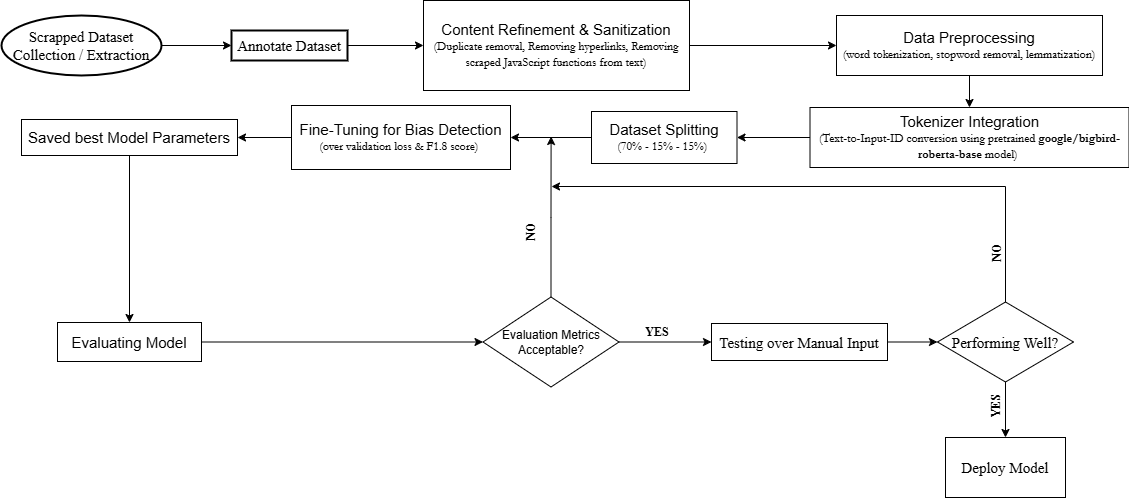

The diagram above was exported from draw.io. Its source (the exported page's mxGraphModel, read from the mxfile embedded in the PNG):
<mxGraphModel dx="1286" dy="638" grid="1" gridSize="10" guides="1" tooltips="1" connect="1" arrows="1" fold="1" page="1" pageScale="1" pageWidth="1169" pageHeight="827" math="0" shadow="0">
  <root>
    <mxCell id="0" />
    <mxCell id="1" parent="0" />
    <mxCell id="k12KsQGpr_QBmgiaJgDZ-7" value="" style="edgeStyle=orthogonalEdgeStyle;rounded=0;orthogonalLoop=1;jettySize=auto;html=1;" parent="1" source="k12KsQGpr_QBmgiaJgDZ-1" target="k12KsQGpr_QBmgiaJgDZ-6" edge="1">
      <mxGeometry relative="1" as="geometry" />
    </mxCell>
    <mxCell id="k12KsQGpr_QBmgiaJgDZ-1" value="&lt;font style=&quot;font-size: 15px;&quot; face=&quot;Times New Roman&quot;&gt;Scrapped Dataset Collection / Extraction&lt;/font&gt;" style="strokeWidth=2;html=1;shape=mxgraph.flowchart.start_1;whiteSpace=wrap;" parent="1" vertex="1">
      <mxGeometry x="30" y="169" width="160" height="60" as="geometry" />
    </mxCell>
    <mxCell id="k12KsQGpr_QBmgiaJgDZ-5" value="" style="edgeStyle=orthogonalEdgeStyle;rounded=0;orthogonalLoop=1;jettySize=auto;html=1;" parent="1" source="k12KsQGpr_QBmgiaJgDZ-2" target="k12KsQGpr_QBmgiaJgDZ-4" edge="1">
      <mxGeometry relative="1" as="geometry" />
    </mxCell>
    <mxCell id="k12KsQGpr_QBmgiaJgDZ-2" value="&lt;font style=&quot;font-size: 15px;&quot;&gt;Content Refinement &amp;amp; Sanitization&lt;/font&gt;&lt;div&gt;&lt;font face=&quot;Garamond&quot;&gt;(Duplicate removal,&amp;nbsp;&lt;/font&gt;&lt;span style=&quot;background-color: transparent;&quot;&gt;&lt;font face=&quot;Garamond&quot;&gt;Removing hyperlinks,&amp;nbsp;&lt;/font&gt;&lt;/span&gt;&lt;span style=&quot;background-color: transparent;&quot;&gt;&lt;font face=&quot;Garamond&quot;&gt;Removing scraped JavaScript functions from text&lt;/font&gt;&lt;/span&gt;&lt;span style=&quot;background-color: transparent; color: light-dark(rgb(0, 0, 0), rgb(255, 255, 255)); font-family: Garamond;&quot;&gt;)&lt;/span&gt;&lt;/div&gt;" style="rounded=0;whiteSpace=wrap;html=1;" parent="1" vertex="1">
      <mxGeometry x="452" y="154" width="266" height="90" as="geometry" />
    </mxCell>
    <mxCell id="k12KsQGpr_QBmgiaJgDZ-10" value="" style="edgeStyle=orthogonalEdgeStyle;rounded=0;orthogonalLoop=1;jettySize=auto;html=1;" parent="1" source="k12KsQGpr_QBmgiaJgDZ-4" target="k12KsQGpr_QBmgiaJgDZ-9" edge="1">
      <mxGeometry relative="1" as="geometry" />
    </mxCell>
    <mxCell id="k12KsQGpr_QBmgiaJgDZ-4" value="&lt;font style=&quot;font-size: 15px;&quot;&gt;Data Preprocessing&lt;/font&gt;&lt;div&gt;&lt;font face=&quot;Garamond&quot;&gt;(word tokenization, stopword removal, lemmatization&lt;/font&gt;&lt;span style=&quot;background-color: transparent; color: light-dark(rgb(0, 0, 0), rgb(255, 255, 255)); font-family: Garamond;&quot;&gt;)&lt;/span&gt;&lt;/div&gt;" style="rounded=0;whiteSpace=wrap;html=1;" parent="1" vertex="1">
      <mxGeometry x="865" y="169" width="266" height="60" as="geometry" />
    </mxCell>
    <mxCell id="YvmuyJaeLaCFib59CTSS-1" style="edgeStyle=orthogonalEdgeStyle;rounded=0;orthogonalLoop=1;jettySize=auto;html=1;exitX=1;exitY=0.5;exitDx=0;exitDy=0;entryX=0;entryY=0.5;entryDx=0;entryDy=0;" parent="1" source="k12KsQGpr_QBmgiaJgDZ-6" target="k12KsQGpr_QBmgiaJgDZ-2" edge="1">
      <mxGeometry relative="1" as="geometry" />
    </mxCell>
    <mxCell id="k12KsQGpr_QBmgiaJgDZ-6" value="&lt;font style=&quot;font-size: 15px;&quot; face=&quot;Times New Roman&quot;&gt;Annotate Dataset&lt;/font&gt;" style="whiteSpace=wrap;html=1;strokeWidth=2;" parent="1" vertex="1">
      <mxGeometry x="260" y="184" width="116" height="30" as="geometry" />
    </mxCell>
    <mxCell id="k12KsQGpr_QBmgiaJgDZ-12" value="" style="edgeStyle=orthogonalEdgeStyle;rounded=0;orthogonalLoop=1;jettySize=auto;html=1;" parent="1" source="k12KsQGpr_QBmgiaJgDZ-9" target="k12KsQGpr_QBmgiaJgDZ-11" edge="1">
      <mxGeometry relative="1" as="geometry" />
    </mxCell>
    <mxCell id="k12KsQGpr_QBmgiaJgDZ-9" value="&lt;font style=&quot;font-size: 15px;&quot;&gt;Tokenizer Integration&lt;/font&gt;&lt;div&gt;&lt;font face=&quot;Garamond&quot;&gt;(&lt;/font&gt;&lt;span style=&quot;background-color: transparent;&quot;&gt;&lt;font face=&quot;Garamond&quot;&gt;Text-to-Input-ID conversion using pretrained&amp;nbsp;&lt;/font&gt;&lt;/span&gt;&lt;span style=&quot;background-color: transparent;&quot;&gt;&lt;font face=&quot;Garamond&quot;&gt;&lt;b&gt;google/bigbird-roberta-base &lt;/b&gt;model)&lt;/font&gt;&lt;/span&gt;&lt;span style=&quot;color: rgba(0, 0, 0, 0); font-family: Garamond; background-color: transparent;&quot;&gt;)&lt;/span&gt;&lt;/div&gt;" style="rounded=0;whiteSpace=wrap;html=1;" parent="1" vertex="1">
      <mxGeometry x="838.5" y="261" width="319" height="60" as="geometry" />
    </mxCell>
    <mxCell id="1qP-3JI3iauQQ6dyFi3k-2" value="" style="edgeStyle=orthogonalEdgeStyle;rounded=0;orthogonalLoop=1;jettySize=auto;html=1;" parent="1" source="k12KsQGpr_QBmgiaJgDZ-11" target="1qP-3JI3iauQQ6dyFi3k-1" edge="1">
      <mxGeometry relative="1" as="geometry" />
    </mxCell>
    <mxCell id="k12KsQGpr_QBmgiaJgDZ-11" value="&lt;font style=&quot;font-size: 15px;&quot;&gt;Dataset Splitting&lt;/font&gt;&lt;div&gt;&lt;font face=&quot;Garamond&quot;&gt;(70% - 15% - 15%&lt;/font&gt;&lt;span style=&quot;background-color: transparent;&quot;&gt;&lt;font face=&quot;Garamond&quot;&gt;)&lt;/font&gt;&lt;/span&gt;&lt;span style=&quot;color: rgba(0, 0, 0, 0); font-family: Garamond; background-color: transparent;&quot;&gt;)&lt;/span&gt;&lt;/div&gt;" style="rounded=0;whiteSpace=wrap;html=1;" parent="1" vertex="1">
      <mxGeometry x="620" y="265" width="145.5" height="52" as="geometry" />
    </mxCell>
    <mxCell id="1qP-3JI3iauQQ6dyFi3k-6" value="" style="edgeStyle=orthogonalEdgeStyle;rounded=0;orthogonalLoop=1;jettySize=auto;html=1;" parent="1" source="1qP-3JI3iauQQ6dyFi3k-1" target="1qP-3JI3iauQQ6dyFi3k-5" edge="1">
      <mxGeometry relative="1" as="geometry" />
    </mxCell>
    <mxCell id="1qP-3JI3iauQQ6dyFi3k-1" value="&lt;font style=&quot;font-size: 15px;&quot;&gt;Fine-Tuning for Bias Detection&lt;/font&gt;&lt;div&gt;&lt;font face=&quot;Garamond&quot;&gt;(over validation loss &amp;amp; F1.8 score&lt;/font&gt;&lt;span style=&quot;background-color: transparent;&quot;&gt;&lt;font face=&quot;Garamond&quot;&gt;)&lt;/font&gt;&lt;/span&gt;&lt;span style=&quot;color: rgba(0, 0, 0, 0); font-family: Garamond; background-color: transparent;&quot;&gt;)&lt;/span&gt;&lt;/div&gt;" style="rounded=0;whiteSpace=wrap;html=1;" parent="1" vertex="1">
      <mxGeometry x="320" y="259" width="219" height="64" as="geometry" />
    </mxCell>
    <mxCell id="YvmuyJaeLaCFib59CTSS-2" style="edgeStyle=orthogonalEdgeStyle;rounded=0;orthogonalLoop=1;jettySize=auto;html=1;exitX=0.5;exitY=1;exitDx=0;exitDy=0;" parent="1" source="1qP-3JI3iauQQ6dyFi3k-5" target="1qP-3JI3iauQQ6dyFi3k-7" edge="1">
      <mxGeometry relative="1" as="geometry" />
    </mxCell>
    <mxCell id="1qP-3JI3iauQQ6dyFi3k-5" value="&lt;font style=&quot;font-size: 15px;&quot;&gt;Saved best Model Parameters&lt;/font&gt;" style="rounded=0;whiteSpace=wrap;html=1;" parent="1" vertex="1">
      <mxGeometry x="50" y="273" width="216" height="36" as="geometry" />
    </mxCell>
    <mxCell id="1qP-3JI3iauQQ6dyFi3k-10" value="" style="edgeStyle=orthogonalEdgeStyle;rounded=0;orthogonalLoop=1;jettySize=auto;html=1;" parent="1" source="1qP-3JI3iauQQ6dyFi3k-7" target="1qP-3JI3iauQQ6dyFi3k-9" edge="1">
      <mxGeometry relative="1" as="geometry" />
    </mxCell>
    <mxCell id="1qP-3JI3iauQQ6dyFi3k-7" value="&lt;font style=&quot;font-size: 15px;&quot;&gt;Evaluating Model&lt;/font&gt;" style="rounded=0;whiteSpace=wrap;html=1;" parent="1" vertex="1">
      <mxGeometry x="86" y="476" width="144" height="39" as="geometry" />
    </mxCell>
    <mxCell id="1qP-3JI3iauQQ6dyFi3k-15" value="" style="edgeStyle=orthogonalEdgeStyle;rounded=0;orthogonalLoop=1;jettySize=auto;html=1;" parent="1" source="1qP-3JI3iauQQ6dyFi3k-9" target="1qP-3JI3iauQQ6dyFi3k-14" edge="1">
      <mxGeometry relative="1" as="geometry" />
    </mxCell>
    <mxCell id="YvmuyJaeLaCFib59CTSS-9" style="edgeStyle=orthogonalEdgeStyle;rounded=0;orthogonalLoop=1;jettySize=auto;html=1;exitX=0.5;exitY=0;exitDx=0;exitDy=0;" parent="1" source="1qP-3JI3iauQQ6dyFi3k-9" edge="1">
      <mxGeometry relative="1" as="geometry">
        <mxPoint x="579.5999999999999" y="290" as="targetPoint" />
      </mxGeometry>
    </mxCell>
    <mxCell id="1qP-3JI3iauQQ6dyFi3k-9" value="Evaluation Metrics Acceptable?" style="rhombus;whiteSpace=wrap;html=1;rounded=0;" parent="1" vertex="1">
      <mxGeometry x="511.5" y="450.5" width="136" height="90" as="geometry" />
    </mxCell>
    <mxCell id="1qP-3JI3iauQQ6dyFi3k-12" value="&lt;font face=&quot;Times New Roman&quot;&gt;&lt;b&gt;NO&lt;/b&gt;&lt;/font&gt;" style="text;html=1;align=center;verticalAlign=middle;whiteSpace=wrap;rounded=0;horizontal=0;" parent="1" vertex="1">
      <mxGeometry x="530" y="371" width="60" height="30" as="geometry" />
    </mxCell>
    <mxCell id="YvmuyJaeLaCFib59CTSS-5" style="edgeStyle=orthogonalEdgeStyle;rounded=0;orthogonalLoop=1;jettySize=auto;html=1;exitX=1;exitY=0.5;exitDx=0;exitDy=0;" parent="1" source="1qP-3JI3iauQQ6dyFi3k-14" target="1qP-3JI3iauQQ6dyFi3k-19" edge="1">
      <mxGeometry relative="1" as="geometry" />
    </mxCell>
    <mxCell id="1qP-3JI3iauQQ6dyFi3k-14" value="&lt;font style=&quot;font-size: 15px;&quot; face=&quot;Times New Roman&quot;&gt;Testing over Manual Input&lt;/font&gt;" style="whiteSpace=wrap;html=1;rounded=0;" parent="1" vertex="1">
      <mxGeometry x="740" y="477" width="176" height="37" as="geometry" />
    </mxCell>
    <mxCell id="1qP-3JI3iauQQ6dyFi3k-16" value="&lt;font face=&quot;Times New Roman&quot;&gt;&lt;b&gt;YES&lt;/b&gt;&lt;/font&gt;" style="text;html=1;align=center;verticalAlign=middle;whiteSpace=wrap;rounded=0;" parent="1" vertex="1">
      <mxGeometry x="656" y="471" width="60" height="30" as="geometry" />
    </mxCell>
    <mxCell id="YvmuyJaeLaCFib59CTSS-8" style="edgeStyle=orthogonalEdgeStyle;rounded=0;orthogonalLoop=1;jettySize=auto;html=1;exitX=0.5;exitY=1;exitDx=0;exitDy=0;entryX=0.5;entryY=0;entryDx=0;entryDy=0;" parent="1" source="1qP-3JI3iauQQ6dyFi3k-19" target="1qP-3JI3iauQQ6dyFi3k-24" edge="1">
      <mxGeometry relative="1" as="geometry" />
    </mxCell>
    <mxCell id="YvmuyJaeLaCFib59CTSS-10" style="edgeStyle=orthogonalEdgeStyle;rounded=0;orthogonalLoop=1;jettySize=auto;html=1;exitX=0.5;exitY=0;exitDx=0;exitDy=0;" parent="1" source="1qP-3JI3iauQQ6dyFi3k-19" edge="1">
      <mxGeometry relative="1" as="geometry">
        <mxPoint x="580" y="340" as="targetPoint" />
        <Array as="points">
          <mxPoint x="1034" y="340" />
        </Array>
      </mxGeometry>
    </mxCell>
    <mxCell id="1qP-3JI3iauQQ6dyFi3k-19" value="&lt;font style=&quot;font-size: 15px;&quot; face=&quot;Times New Roman&quot;&gt;Performing Well?&lt;/font&gt;" style="rhombus;whiteSpace=wrap;html=1;rounded=0;" parent="1" vertex="1">
      <mxGeometry x="966" y="455.5" width="136" height="80" as="geometry" />
    </mxCell>
    <mxCell id="1qP-3JI3iauQQ6dyFi3k-24" value="&lt;font style=&quot;font-size: 15px;&quot; face=&quot;Times New Roman&quot;&gt;Deploy Model&lt;/font&gt;" style="whiteSpace=wrap;html=1;rounded=0;" parent="1" vertex="1">
      <mxGeometry x="974" y="591" width="120" height="60" as="geometry" />
    </mxCell>
    <mxCell id="1qP-3JI3iauQQ6dyFi3k-26" value="&lt;font face=&quot;Times New Roman&quot;&gt;&lt;b&gt;YES&lt;/b&gt;&lt;/font&gt;" style="text;html=1;align=center;verticalAlign=middle;whiteSpace=wrap;rounded=0;horizontal=0;" parent="1" vertex="1">
      <mxGeometry x="994" y="544.5" width="60" height="30" as="geometry" />
    </mxCell>
    <mxCell id="YvmuyJaeLaCFib59CTSS-7" value="&lt;font face=&quot;Times New Roman&quot;&gt;&lt;b&gt;NO&lt;/b&gt;&lt;/font&gt;" style="text;html=1;align=center;verticalAlign=middle;whiteSpace=wrap;rounded=0;horizontal=0;" parent="1" vertex="1">
      <mxGeometry x="996" y="392" width="60" height="30" as="geometry" />
    </mxCell>
  </root>
</mxGraphModel>